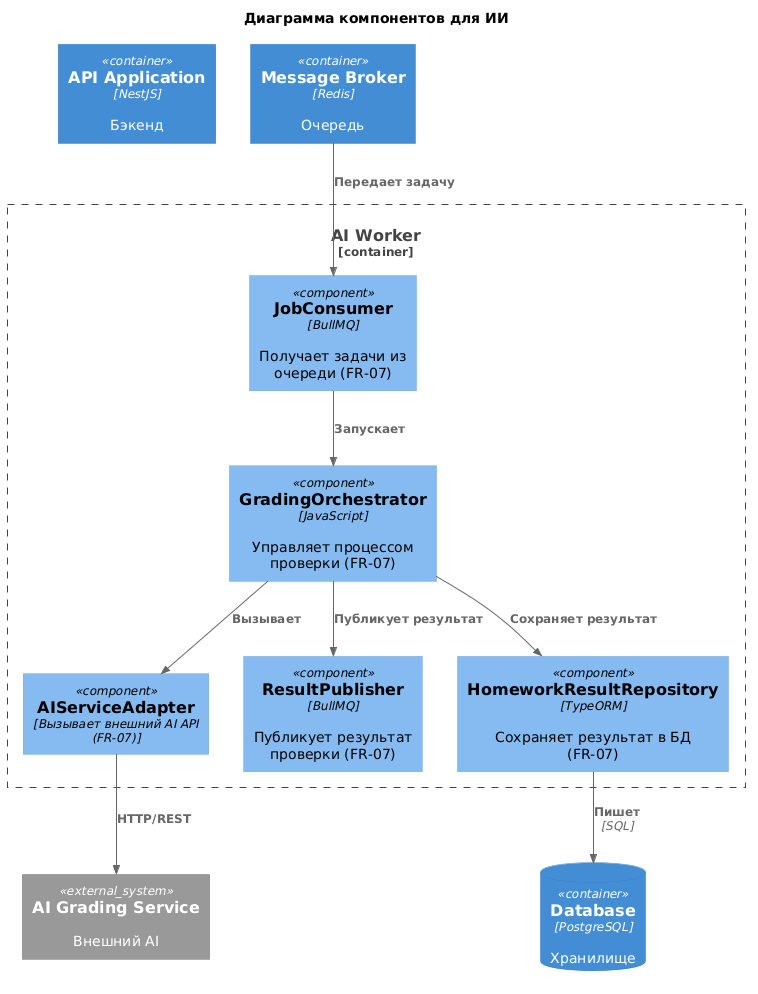

The diagram above was rendered by PlantUML. Its source (embedded in the PNG):
@startuml
!include https://raw.githubusercontent.com/plantuml-stdlib/C4-PlantUML/master/C4_Component.puml

title Диаграмма компонентов для ИИ

Container(api, "API Application", "NestJS", "Бэкенд")
ContainerDb(db, "Database", "PostgreSQL", "Хранилище")
Container(broker, "Message Broker", "Redis", "Очередь")
System_Ext(aiService, "AI Grading Service", "Внешний AI")

Container_Boundary(worker, "AI Worker") {
    Component(jobConsumer, "JobConsumer", "BullMQ", "Получает задачи из очереди (FR-07)")
    Component(orchestrator, "GradingOrchestrator", "JavaScript", "Управляет процессом проверки (FR-07)")
    Component(aiAdapter, "AIServiceAdapter", "Вызывает внешний AI API (FR-07)")
    Component(resultPublisher, "ResultPublisher", "BullMQ", "Публикует результат проверки (FR-07)")
    Component(resultRepo, "HomeworkResultRepository", "TypeORM", "Сохраняет результат в БД (FR-07)")
}

Rel(broker, jobConsumer, "Передает задачу")
Rel(jobConsumer, orchestrator, "Запускает")
Rel(orchestrator, aiAdapter, "Вызывает")
Rel(aiAdapter, aiService, "HTTP/REST")
Rel(orchestrator, resultPublisher, "Публикует результат")
Rel(orchestrator, resultRepo, "Сохраняет результат")
Rel(resultRepo, db, "Пишет", "SQL")
@enduml